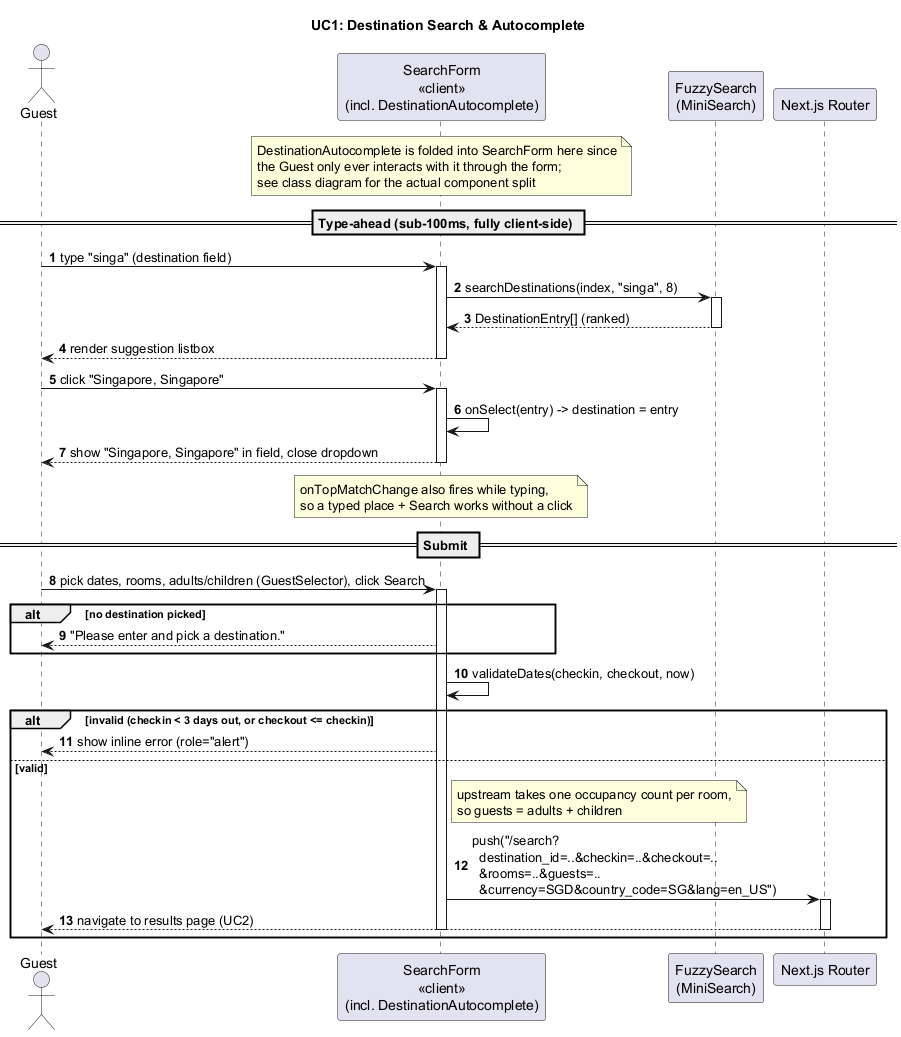

The diagram above was rendered by PlantUML. Its source (embedded in the PNG):
@startuml seq-1-destination-search
' UC1: Search a destination  (client-side fuzzy autocomplete + submit)
title UC1: Destination Search & Autocomplete
autonumber

actor Guest
participant "SearchForm\n<<client>>\n(incl. DestinationAutocomplete)" as Form
participant "FuzzySearch\n(MiniSearch)" as Fuzzy
participant "Next.js Router" as Router


note over Form : DestinationAutocomplete is folded into SearchForm here since\nthe Guest only ever interacts with it through the form;\nsee class diagram for the actual component split

== Type-ahead (sub-100ms, fully client-side) ==
Guest -> Form : type "singa" (destination field)
activate Form
Form -> Fuzzy : searchDestinations(index, "singa", 8)
activate Fuzzy
Fuzzy --> Form : DestinationEntry[] (ranked)
deactivate Fuzzy
Form --> Guest : render suggestion listbox
deactivate Form

Guest -> Form : click "Singapore, Singapore"
activate Form
Form -> Form : onSelect(entry) -> destination = entry
Form --> Guest : show "Singapore, Singapore" in field, close dropdown
note over Form : onTopMatchChange also fires while typing,\nso a typed place + Search works without a click
deactivate Form

== Submit ==
Guest -> Form : pick dates, rooms, adults/children (GuestSelector), click Search
activate Form
alt no destination picked
  Form --> Guest : "Please enter and pick a destination."
end
Form -> Form : validateDates(checkin, checkout, now)
alt invalid (checkin < 3 days out, or checkout <= checkin)
  Form --> Guest : show inline error (role="alert")
else valid
  note right of Form : upstream takes one occupancy count per room,\nso guests = adults + children
  Form -> Router : push("/search?\n  destination_id=..&checkin=..&checkout=..\n  &rooms=..&guests=..\n  &currency=SGD&country_code=SG&lang=en_US")
  activate Router
  Router --> Guest : navigate to results page (UC2)
  deactivate Router
deactivate Form
end
@enduml